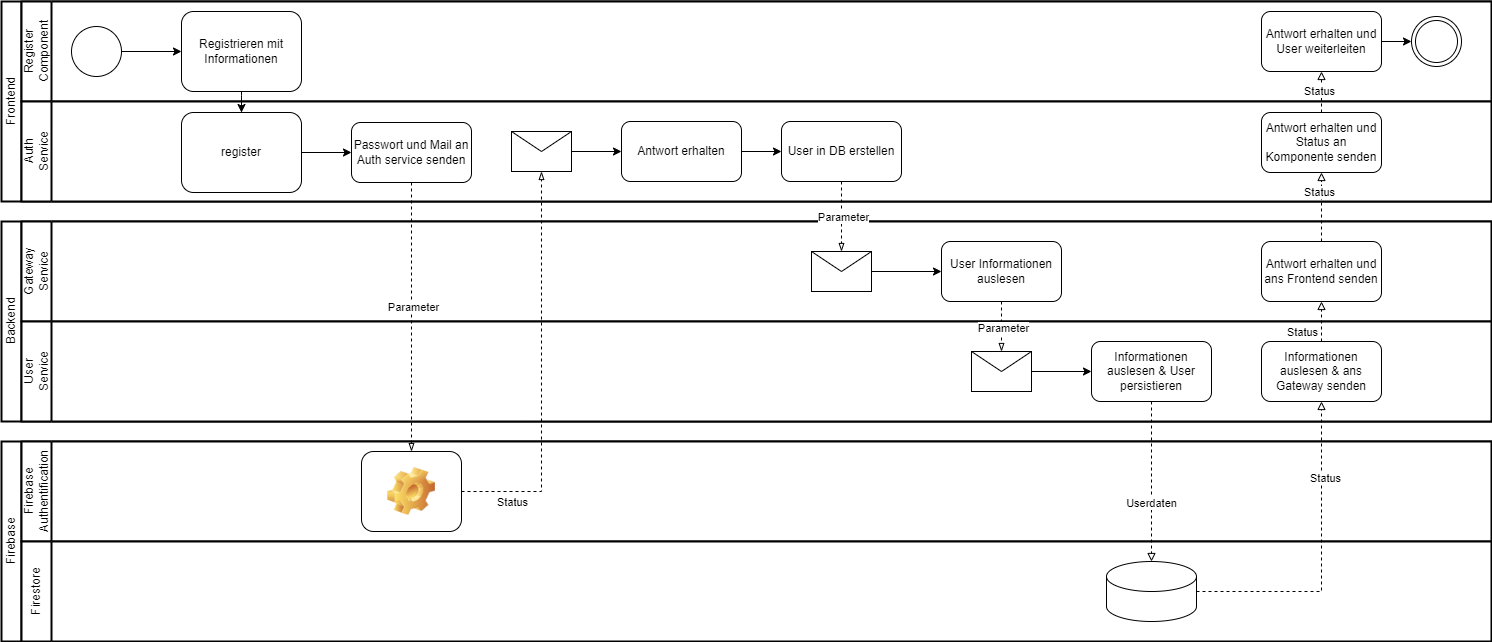

The diagram above was exported from draw.io. Its source (the exported page's mxGraphModel, read from the mxfile embedded in the PNG):
<mxGraphModel dx="1434" dy="1854" grid="1" gridSize="10" guides="1" tooltips="1" connect="1" arrows="1" fold="1" page="1" pageScale="1" pageWidth="850" pageHeight="1100" background="none" math="0" shadow="0">
  <root>
    <mxCell id="0" />
    <mxCell id="1" parent="0" />
    <mxCell id="sKOzWwVfN58zOTs3_pfh-2" value="Backend" style="swimlane;html=1;startSize=20;fontStyle=0;collapsible=0;horizontal=0;swimlaneLine=1;swimlaneFillColor=#ffffff;strokeWidth=2;whiteSpace=wrap;" parent="1" vertex="1">
      <mxGeometry x="40" y="-860" width="1490" height="200" as="geometry" />
    </mxCell>
    <mxCell id="sKOzWwVfN58zOTs3_pfh-3" value="Gateway&lt;br&gt;Service" style="swimlane;html=1;startSize=30;fontStyle=0;collapsible=0;horizontal=0;swimlaneLine=1;swimlaneFillColor=#ffffff;strokeWidth=2;whiteSpace=wrap;" parent="sKOzWwVfN58zOTs3_pfh-2" vertex="1">
      <mxGeometry x="20" width="1470" height="100" as="geometry" />
    </mxCell>
    <mxCell id="sKOzWwVfN58zOTs3_pfh-69" value="Antwort erhalten und ans Frontend senden" style="rounded=1;whiteSpace=wrap;html=1;" parent="sKOzWwVfN58zOTs3_pfh-3" vertex="1">
      <mxGeometry x="1240" y="20" width="120" height="60" as="geometry" />
    </mxCell>
    <mxCell id="sKOzWwVfN58zOTs3_pfh-53" value="" style="shape=message;html=1;html=1;outlineConnect=0;labelPosition=center;verticalLabelPosition=bottom;align=center;verticalAlign=top;" parent="sKOzWwVfN58zOTs3_pfh-3" vertex="1">
      <mxGeometry x="790" y="30" width="60" height="40" as="geometry" />
    </mxCell>
    <mxCell id="txguXgLb4lDU9AK2mQ-p-9" value="User Informationen auslesen" style="rounded=1;whiteSpace=wrap;html=1;" vertex="1" parent="sKOzWwVfN58zOTs3_pfh-3">
      <mxGeometry x="920" y="20" width="120" height="60" as="geometry" />
    </mxCell>
    <mxCell id="txguXgLb4lDU9AK2mQ-p-10" value="" style="edgeStyle=orthogonalEdgeStyle;rounded=0;orthogonalLoop=1;jettySize=auto;html=1;" edge="1" parent="sKOzWwVfN58zOTs3_pfh-3" source="sKOzWwVfN58zOTs3_pfh-53" target="txguXgLb4lDU9AK2mQ-p-9">
      <mxGeometry relative="1" as="geometry">
        <mxPoint x="890" y="-810" as="sourcePoint" />
        <mxPoint x="1170" y="-740" as="targetPoint" />
      </mxGeometry>
    </mxCell>
    <mxCell id="sKOzWwVfN58zOTs3_pfh-25" value="User&lt;br&gt;Service" style="swimlane;html=1;startSize=30;fontStyle=0;collapsible=0;horizontal=0;swimlaneLine=1;swimlaneFillColor=#ffffff;strokeWidth=2;whiteSpace=wrap;" parent="sKOzWwVfN58zOTs3_pfh-2" vertex="1">
      <mxGeometry x="20" y="100" width="1470" height="100" as="geometry" />
    </mxCell>
    <mxCell id="sKOzWwVfN58zOTs3_pfh-62" value="Informationen auslesen &amp;amp; User persistieren" style="rounded=1;whiteSpace=wrap;html=1;" parent="sKOzWwVfN58zOTs3_pfh-25" vertex="1">
      <mxGeometry x="1070" y="20" width="120" height="60" as="geometry" />
    </mxCell>
    <mxCell id="sKOzWwVfN58zOTs3_pfh-65" value="Informationen auslesen &amp;amp; ans Gateway senden" style="rounded=1;whiteSpace=wrap;html=1;" parent="sKOzWwVfN58zOTs3_pfh-25" vertex="1">
      <mxGeometry x="1240" y="20" width="120" height="60" as="geometry" />
    </mxCell>
    <mxCell id="txguXgLb4lDU9AK2mQ-p-11" style="edgeStyle=orthogonalEdgeStyle;rounded=0;orthogonalLoop=1;jettySize=auto;html=1;" edge="1" parent="sKOzWwVfN58zOTs3_pfh-25" source="txguXgLb4lDU9AK2mQ-p-8" target="sKOzWwVfN58zOTs3_pfh-62">
      <mxGeometry relative="1" as="geometry" />
    </mxCell>
    <mxCell id="txguXgLb4lDU9AK2mQ-p-8" value="" style="shape=message;html=1;html=1;outlineConnect=0;labelPosition=center;verticalLabelPosition=bottom;align=center;verticalAlign=top;" vertex="1" parent="sKOzWwVfN58zOTs3_pfh-25">
      <mxGeometry x="950" y="30" width="60" height="40" as="geometry" />
    </mxCell>
    <mxCell id="sKOzWwVfN58zOTs3_pfh-71" style="edgeStyle=orthogonalEdgeStyle;rounded=0;orthogonalLoop=1;jettySize=auto;html=1;dashed=1;endArrow=block;endFill=0;" parent="sKOzWwVfN58zOTs3_pfh-2" source="sKOzWwVfN58zOTs3_pfh-65" target="sKOzWwVfN58zOTs3_pfh-69" edge="1">
      <mxGeometry relative="1" as="geometry" />
    </mxCell>
    <mxCell id="sKOzWwVfN58zOTs3_pfh-72" value="Status" style="edgeLabel;html=1;align=center;verticalAlign=middle;resizable=0;points=[];" parent="sKOzWwVfN58zOTs3_pfh-71" vertex="1" connectable="0">
      <mxGeometry x="0.0733" y="3" relative="1" as="geometry">
        <mxPoint x="-17" y="11" as="offset" />
      </mxGeometry>
    </mxCell>
    <mxCell id="txguXgLb4lDU9AK2mQ-p-13" style="edgeStyle=orthogonalEdgeStyle;rounded=0;orthogonalLoop=1;jettySize=auto;html=1;dashed=1;endArrow=blockThin;endFill=0;" edge="1" parent="sKOzWwVfN58zOTs3_pfh-2" source="txguXgLb4lDU9AK2mQ-p-9" target="txguXgLb4lDU9AK2mQ-p-8">
      <mxGeometry relative="1" as="geometry">
        <mxPoint x="850" y="-30" as="sourcePoint" />
        <mxPoint x="850" y="40" as="targetPoint" />
      </mxGeometry>
    </mxCell>
    <mxCell id="txguXgLb4lDU9AK2mQ-p-14" value="Parameter" style="edgeLabel;html=1;align=center;verticalAlign=middle;resizable=0;points=[];" vertex="1" connectable="0" parent="txguXgLb4lDU9AK2mQ-p-13">
      <mxGeometry x="-0.1083" y="1" relative="1" as="geometry">
        <mxPoint y="4" as="offset" />
      </mxGeometry>
    </mxCell>
    <mxCell id="sKOzWwVfN58zOTs3_pfh-6" value="Firebase" style="swimlane;html=1;startSize=20;fontStyle=0;collapsible=0;horizontal=0;swimlaneLine=1;swimlaneFillColor=#ffffff;strokeWidth=2;whiteSpace=wrap;" parent="1" vertex="1">
      <mxGeometry x="40" y="-640" width="1490" height="200" as="geometry" />
    </mxCell>
    <mxCell id="sKOzWwVfN58zOTs3_pfh-1" value="Firebase Authentification" style="swimlane;html=1;startSize=30;fontStyle=0;collapsible=0;horizontal=0;swimlaneLine=1;swimlaneFillColor=#ffffff;strokeWidth=2;whiteSpace=wrap;" parent="sKOzWwVfN58zOTs3_pfh-6" vertex="1">
      <mxGeometry x="20" width="1470" height="100" as="geometry" />
    </mxCell>
    <mxCell id="sKOzWwVfN58zOTs3_pfh-10" value="" style="icon;html=1;image=img/clipart/Gear_128x128.png" parent="sKOzWwVfN58zOTs3_pfh-1" vertex="1">
      <mxGeometry x="340" y="10" width="100" height="80" as="geometry" />
    </mxCell>
    <mxCell id="sKOzWwVfN58zOTs3_pfh-8" value="Firestore" style="swimlane;html=1;startSize=30;fontStyle=0;collapsible=0;horizontal=0;swimlaneLine=1;swimlaneFillColor=#ffffff;strokeWidth=2;whiteSpace=wrap;" parent="sKOzWwVfN58zOTs3_pfh-6" vertex="1">
      <mxGeometry x="20" y="100" width="1470" height="100" as="geometry" />
    </mxCell>
    <mxCell id="sKOzWwVfN58zOTs3_pfh-9" value="" style="shape=cylinder3;whiteSpace=wrap;html=1;boundedLbl=1;backgroundOutline=1;size=15;" parent="sKOzWwVfN58zOTs3_pfh-8" vertex="1">
      <mxGeometry x="1085" y="20" width="90" height="60" as="geometry" />
    </mxCell>
    <mxCell id="sKOzWwVfN58zOTs3_pfh-13" value="Frontend" style="swimlane;html=1;startSize=20;fontStyle=0;collapsible=0;horizontal=0;swimlaneLine=1;swimlaneFillColor=#ffffff;strokeWidth=2;whiteSpace=wrap;" parent="1" vertex="1">
      <mxGeometry x="40" y="-1080" width="1490" height="200" as="geometry" />
    </mxCell>
    <mxCell id="sKOzWwVfN58zOTs3_pfh-14" value="Register&lt;br&gt;Component" style="swimlane;html=1;startSize=30;fontStyle=0;collapsible=0;horizontal=0;swimlaneLine=1;swimlaneFillColor=#ffffff;strokeWidth=2;whiteSpace=wrap;" parent="sKOzWwVfN58zOTs3_pfh-13" vertex="1">
      <mxGeometry x="20" width="1470" height="100" as="geometry" />
    </mxCell>
    <mxCell id="sKOzWwVfN58zOTs3_pfh-17" style="edgeStyle=orthogonalEdgeStyle;rounded=0;orthogonalLoop=1;jettySize=auto;html=1;" parent="sKOzWwVfN58zOTs3_pfh-14" source="7a84cebc1def654-1" target="sKOzWwVfN58zOTs3_pfh-16" edge="1">
      <mxGeometry relative="1" as="geometry" />
    </mxCell>
    <mxCell id="7a84cebc1def654-1" value="" style="shape=mxgraph.bpmn.shape;html=1;verticalLabelPosition=bottom;labelBackgroundColor=#ffffff;verticalAlign=top;perimeter=ellipsePerimeter;outline=standard;symbol=general;" parent="sKOzWwVfN58zOTs3_pfh-14" vertex="1">
      <mxGeometry x="50" y="25" width="50" height="50" as="geometry" />
    </mxCell>
    <mxCell id="sKOzWwVfN58zOTs3_pfh-16" value="Registrieren mit Informationen" style="shape=ext;rounded=1;html=1;whiteSpace=wrap;" parent="sKOzWwVfN58zOTs3_pfh-14" vertex="1">
      <mxGeometry x="160" y="10" width="120" height="80" as="geometry" />
    </mxCell>
    <mxCell id="sKOzWwVfN58zOTs3_pfh-82" style="edgeStyle=orthogonalEdgeStyle;rounded=0;orthogonalLoop=1;jettySize=auto;html=1;" parent="sKOzWwVfN58zOTs3_pfh-14" source="sKOzWwVfN58zOTs3_pfh-76" target="sKOzWwVfN58zOTs3_pfh-81" edge="1">
      <mxGeometry relative="1" as="geometry" />
    </mxCell>
    <mxCell id="sKOzWwVfN58zOTs3_pfh-76" value="Antwort erhalten und User weiterleiten" style="rounded=1;whiteSpace=wrap;html=1;" parent="sKOzWwVfN58zOTs3_pfh-14" vertex="1">
      <mxGeometry x="1240" y="10" width="120" height="60" as="geometry" />
    </mxCell>
    <mxCell id="sKOzWwVfN58zOTs3_pfh-81" value="" style="ellipse;shape=doubleEllipse;whiteSpace=wrap;html=1;aspect=fixed;" parent="sKOzWwVfN58zOTs3_pfh-14" vertex="1">
      <mxGeometry x="1390" y="15" width="50" height="50" as="geometry" />
    </mxCell>
    <mxCell id="sKOzWwVfN58zOTs3_pfh-15" value="Auth&lt;br&gt;Service" style="swimlane;html=1;startSize=30;fontStyle=0;collapsible=0;horizontal=0;swimlaneLine=1;swimlaneFillColor=#ffffff;strokeWidth=2;whiteSpace=wrap;" parent="sKOzWwVfN58zOTs3_pfh-13" vertex="1">
      <mxGeometry x="20" y="100" width="1470" height="100" as="geometry" />
    </mxCell>
    <mxCell id="txguXgLb4lDU9AK2mQ-p-7" style="edgeStyle=orthogonalEdgeStyle;rounded=0;orthogonalLoop=1;jettySize=auto;html=1;" edge="1" parent="sKOzWwVfN58zOTs3_pfh-15" source="sKOzWwVfN58zOTs3_pfh-18" target="sKOzWwVfN58zOTs3_pfh-28">
      <mxGeometry relative="1" as="geometry" />
    </mxCell>
    <mxCell id="sKOzWwVfN58zOTs3_pfh-18" value="register" style="shape=ext;rounded=1;html=1;whiteSpace=wrap;" parent="sKOzWwVfN58zOTs3_pfh-15" vertex="1">
      <mxGeometry x="160" y="11" width="120" height="80" as="geometry" />
    </mxCell>
    <mxCell id="sKOzWwVfN58zOTs3_pfh-73" value="Antwort erhalten und Status an Komponente senden" style="rounded=1;whiteSpace=wrap;html=1;" parent="sKOzWwVfN58zOTs3_pfh-15" vertex="1">
      <mxGeometry x="1240" y="11" width="120" height="60" as="geometry" />
    </mxCell>
    <mxCell id="sKOzWwVfN58zOTs3_pfh-28" value="Passwort und Mail an Auth service senden" style="rounded=1;whiteSpace=wrap;html=1;" parent="sKOzWwVfN58zOTs3_pfh-15" vertex="1">
      <mxGeometry x="330" y="21" width="120" height="60" as="geometry" />
    </mxCell>
    <mxCell id="txguXgLb4lDU9AK2mQ-p-2" style="edgeStyle=orthogonalEdgeStyle;rounded=0;orthogonalLoop=1;jettySize=auto;html=1;" edge="1" parent="sKOzWwVfN58zOTs3_pfh-15" source="txguXgLb4lDU9AK2mQ-p-1" target="sKOzWwVfN58zOTs3_pfh-38">
      <mxGeometry relative="1" as="geometry" />
    </mxCell>
    <mxCell id="txguXgLb4lDU9AK2mQ-p-1" value="" style="shape=message;html=1;html=1;outlineConnect=0;labelPosition=center;verticalLabelPosition=bottom;align=center;verticalAlign=top;" vertex="1" parent="sKOzWwVfN58zOTs3_pfh-15">
      <mxGeometry x="490" y="30" width="60" height="40" as="geometry" />
    </mxCell>
    <mxCell id="txguXgLb4lDU9AK2mQ-p-6" style="edgeStyle=orthogonalEdgeStyle;rounded=0;orthogonalLoop=1;jettySize=auto;html=1;" edge="1" parent="sKOzWwVfN58zOTs3_pfh-15" source="sKOzWwVfN58zOTs3_pfh-38" target="txguXgLb4lDU9AK2mQ-p-5">
      <mxGeometry relative="1" as="geometry" />
    </mxCell>
    <mxCell id="sKOzWwVfN58zOTs3_pfh-38" value="Antwort erhalten" style="rounded=1;whiteSpace=wrap;html=1;" parent="sKOzWwVfN58zOTs3_pfh-15" vertex="1">
      <mxGeometry x="600" y="20" width="120" height="60" as="geometry" />
    </mxCell>
    <mxCell id="txguXgLb4lDU9AK2mQ-p-5" value="User in DB erstellen" style="rounded=1;whiteSpace=wrap;html=1;" vertex="1" parent="sKOzWwVfN58zOTs3_pfh-15">
      <mxGeometry x="760" y="20" width="120" height="60" as="geometry" />
    </mxCell>
    <mxCell id="sKOzWwVfN58zOTs3_pfh-19" style="edgeStyle=orthogonalEdgeStyle;rounded=0;orthogonalLoop=1;jettySize=auto;html=1;dashed=1;" parent="sKOzWwVfN58zOTs3_pfh-13" source="sKOzWwVfN58zOTs3_pfh-16" target="sKOzWwVfN58zOTs3_pfh-18" edge="1">
      <mxGeometry relative="1" as="geometry" />
    </mxCell>
    <mxCell id="sKOzWwVfN58zOTs3_pfh-77" style="edgeStyle=orthogonalEdgeStyle;rounded=0;orthogonalLoop=1;jettySize=auto;html=1;dashed=1;endArrow=block;endFill=0;exitX=0.5;exitY=0;exitDx=0;exitDy=0;entryX=0.5;entryY=1;entryDx=0;entryDy=0;" parent="sKOzWwVfN58zOTs3_pfh-13" source="sKOzWwVfN58zOTs3_pfh-73" target="sKOzWwVfN58zOTs3_pfh-76" edge="1">
      <mxGeometry relative="1" as="geometry">
        <mxPoint x="1433" y="250" as="sourcePoint" />
        <mxPoint x="1433" y="190" as="targetPoint" />
      </mxGeometry>
    </mxCell>
    <mxCell id="sKOzWwVfN58zOTs3_pfh-78" value="Status" style="edgeLabel;html=1;align=center;verticalAlign=middle;resizable=0;points=[];" parent="sKOzWwVfN58zOTs3_pfh-77" vertex="1" connectable="0">
      <mxGeometry x="0.0733" y="3" relative="1" as="geometry">
        <mxPoint as="offset" />
      </mxGeometry>
    </mxCell>
    <mxCell id="sKOzWwVfN58zOTs3_pfh-40" style="edgeStyle=orthogonalEdgeStyle;rounded=0;orthogonalLoop=1;jettySize=auto;html=1;dashed=1;endArrow=blockThin;endFill=0;exitX=1;exitY=0.5;exitDx=0;exitDy=0;" parent="1" source="sKOzWwVfN58zOTs3_pfh-10" target="txguXgLb4lDU9AK2mQ-p-1" edge="1">
      <mxGeometry relative="1" as="geometry">
        <mxPoint x="720" y="-670" as="sourcePoint" />
        <mxPoint x="720" y="-400" as="targetPoint" />
      </mxGeometry>
    </mxCell>
    <mxCell id="sKOzWwVfN58zOTs3_pfh-42" value="Status" style="edgeLabel;html=1;align=center;verticalAlign=middle;resizable=0;points=[];" parent="sKOzWwVfN58zOTs3_pfh-40" vertex="1" connectable="0">
      <mxGeometry x="0.0107" y="-2" relative="1" as="geometry">
        <mxPoint x="-32" y="132" as="offset" />
      </mxGeometry>
    </mxCell>
    <mxCell id="sKOzWwVfN58zOTs3_pfh-64" style="edgeStyle=orthogonalEdgeStyle;rounded=0;orthogonalLoop=1;jettySize=auto;html=1;dashed=1;endArrow=block;endFill=0;" parent="1" source="sKOzWwVfN58zOTs3_pfh-62" target="sKOzWwVfN58zOTs3_pfh-9" edge="1">
      <mxGeometry relative="1" as="geometry" />
    </mxCell>
    <mxCell id="sKOzWwVfN58zOTs3_pfh-67" value="Userdaten" style="edgeLabel;html=1;align=center;verticalAlign=middle;resizable=0;points=[];" parent="sKOzWwVfN58zOTs3_pfh-64" vertex="1" connectable="0">
      <mxGeometry x="0.26" y="-1" relative="1" as="geometry">
        <mxPoint as="offset" />
      </mxGeometry>
    </mxCell>
    <mxCell id="sKOzWwVfN58zOTs3_pfh-66" style="edgeStyle=orthogonalEdgeStyle;rounded=0;orthogonalLoop=1;jettySize=auto;html=1;dashed=1;endArrow=block;endFill=0;" parent="1" source="sKOzWwVfN58zOTs3_pfh-9" target="sKOzWwVfN58zOTs3_pfh-65" edge="1">
      <mxGeometry relative="1" as="geometry" />
    </mxCell>
    <mxCell id="sKOzWwVfN58zOTs3_pfh-68" value="Status" style="edgeLabel;html=1;align=center;verticalAlign=middle;resizable=0;points=[];" parent="sKOzWwVfN58zOTs3_pfh-66" vertex="1" connectable="0">
      <mxGeometry x="0.5204" y="-3" relative="1" as="geometry">
        <mxPoint as="offset" />
      </mxGeometry>
    </mxCell>
    <mxCell id="sKOzWwVfN58zOTs3_pfh-74" style="edgeStyle=orthogonalEdgeStyle;rounded=0;orthogonalLoop=1;jettySize=auto;html=1;dashed=1;endArrow=block;endFill=0;exitX=0.5;exitY=0;exitDx=0;exitDy=0;" parent="1" source="sKOzWwVfN58zOTs3_pfh-69" target="sKOzWwVfN58zOTs3_pfh-73" edge="1">
      <mxGeometry relative="1" as="geometry">
        <mxPoint x="1472" y="-630" as="sourcePoint" />
        <mxPoint x="1473" y="-770" as="targetPoint" />
      </mxGeometry>
    </mxCell>
    <mxCell id="sKOzWwVfN58zOTs3_pfh-75" value="Status" style="edgeLabel;html=1;align=center;verticalAlign=middle;resizable=0;points=[];" parent="sKOzWwVfN58zOTs3_pfh-74" vertex="1" connectable="0">
      <mxGeometry x="0.0733" y="3" relative="1" as="geometry">
        <mxPoint y="-13" as="offset" />
      </mxGeometry>
    </mxCell>
    <mxCell id="sKOzWwVfN58zOTs3_pfh-33" style="edgeStyle=orthogonalEdgeStyle;rounded=0;orthogonalLoop=1;jettySize=auto;html=1;dashed=1;endArrow=blockThin;endFill=0;" parent="1" source="sKOzWwVfN58zOTs3_pfh-28" target="sKOzWwVfN58zOTs3_pfh-10" edge="1">
      <mxGeometry relative="1" as="geometry">
        <mxPoint x="570" y="-530" as="targetPoint" />
        <Array as="points">
          <mxPoint x="450" y="-590" />
        </Array>
      </mxGeometry>
    </mxCell>
    <mxCell id="sKOzWwVfN58zOTs3_pfh-34" value="Parameter" style="edgeLabel;html=1;align=center;verticalAlign=middle;resizable=0;points=[];" parent="sKOzWwVfN58zOTs3_pfh-33" vertex="1" connectable="0">
      <mxGeometry x="-0.1083" y="1" relative="1" as="geometry">
        <mxPoint y="4" as="offset" />
      </mxGeometry>
    </mxCell>
    <mxCell id="sKOzWwVfN58zOTs3_pfh-55" style="edgeStyle=orthogonalEdgeStyle;rounded=0;orthogonalLoop=1;jettySize=auto;html=1;dashed=1;endArrow=blockThin;endFill=0;" parent="1" source="txguXgLb4lDU9AK2mQ-p-5" target="sKOzWwVfN58zOTs3_pfh-53" edge="1">
      <mxGeometry relative="1" as="geometry">
        <mxPoint x="580" y="-770" as="sourcePoint" />
        <mxPoint x="580" y="-720" as="targetPoint" />
      </mxGeometry>
    </mxCell>
    <mxCell id="sKOzWwVfN58zOTs3_pfh-56" value="Parameter" style="edgeLabel;html=1;align=center;verticalAlign=middle;resizable=0;points=[];" parent="sKOzWwVfN58zOTs3_pfh-55" vertex="1" connectable="0">
      <mxGeometry x="-0.1083" y="1" relative="1" as="geometry">
        <mxPoint y="4" as="offset" />
      </mxGeometry>
    </mxCell>
  </root>
</mxGraphModel>